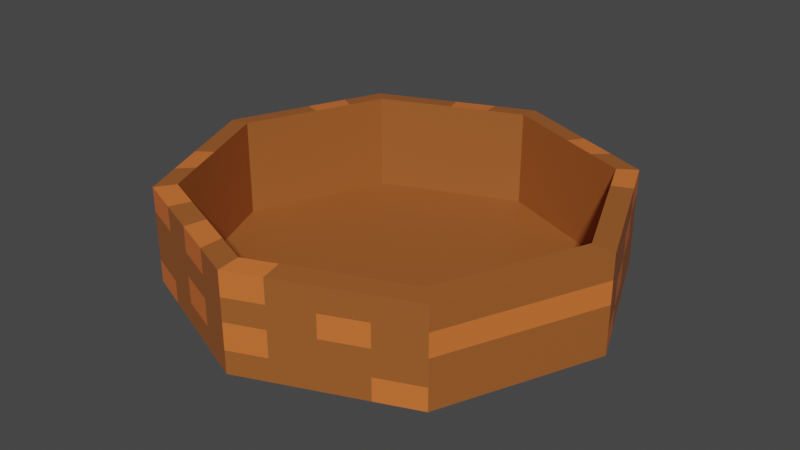 # Source: fountain.blend  (saved by Blender 4.0.36; exported with 4.5.12 LTS)
import bpy
from mathutils import Matrix  # noqa: F401  (used for matrix-valued properties, if any)

bpy.ops.wm.read_factory_settings(use_empty=True)
scene = bpy.context.scene
scene.name = 'Scene'

# ---- collections
col_collection = bpy.data.collections.new('Collection'); scene.collection.children.link(col_collection)

# ---- materials (node trees are filled in below, after node groups)
mat_dark_brick = bpy.data.materials.new('Dark brick')
mat_dark_brick.use_transparent_shadow = False
mat_light_brick = bpy.data.materials.new('Light brick')
mat_light_brick.use_transparent_shadow = False

# ---- material node trees
mat_dark_brick.use_nodes = True; mat_dark_brick.node_tree.nodes.clear()
_N = mat_dark_brick.node_tree.nodes; _L = mat_dark_brick.node_tree.links
n0 = _N.new('ShaderNodeBsdfPrincipled'); n0.name = 'Principled BSDF'; n0.location = (10, 300)
n0.distribution = 'GGX'
n0.subsurface_method = 'RANDOM_WALK_SKIN'
n0.inputs[0].default_value = (0.3428, 0.1034, 0.02242, 1.0)
n0.inputs[3].default_value = 1.45
n0.inputs[27].default_value = (0.0, 0.0, 0.0, 1.0)
n0.inputs[28].default_value = 1.0
n1 = _N.new('ShaderNodeOutputMaterial'); n1.name = 'Material Output'; n1.location = (300, 300)
_L.new(n0.outputs[0], n1.inputs[0])
n1.is_active_output = True
mat_light_brick.use_nodes = True; mat_light_brick.node_tree.nodes.clear()
_N = mat_light_brick.node_tree.nodes; _L = mat_light_brick.node_tree.links
n0 = _N.new('ShaderNodeBsdfPrincipled'); n0.name = 'Principled BSDF'; n0.location = (10, 300)
n0.distribution = 'GGX'
n0.subsurface_method = 'RANDOM_WALK_SKIN'
n0.inputs[0].default_value = (0.7124, 0.163, 0.03365, 1.0)
n0.inputs[3].default_value = 1.45
n0.inputs[27].default_value = (0.0, 0.0, 0.0, 1.0)
n0.inputs[28].default_value = 1.0
n1 = _N.new('ShaderNodeOutputMaterial'); n1.name = 'Material Output'; n1.location = (300, 300)
_L.new(n0.outputs[0], n1.inputs[0])
n1.is_active_output = True

# ---- world
world_world = bpy.data.worlds.new('World'); scene.world = world_world
world_world.use_nodes = True; world_world.node_tree.nodes.clear()
_N = world_world.node_tree.nodes; _L = world_world.node_tree.links
n0 = _N.new('ShaderNodeOutputWorld'); n0.name = 'World Output'; n0.location = (300, 300)
n1 = _N.new('ShaderNodeBackground'); n1.name = 'Background'; n1.location = (10, 300)
n1.inputs[0].default_value = (0.05088, 0.05088, 0.05088, 1.0)
_L.new(n1.outputs[0], n0.inputs[0])
n0.is_active_output = True
world_world.color = (0.05088, 0.05088, 0.05088)
world_world.use_sun_shadow = False
world_world.sun_shadow_jitter_overblur = 0.0

# ---- meshes
me_circle_004 = bpy.data.meshes.new('Circle.004')
me_circle_004.from_pydata([(-0.02508, 9.157, 0.03675), (-6.612, 6.465, 0.03675), (-9.341, -0.03438, 0.03675), (-6.612, -6.534, 0.03675), (-0.02508, -9.226, 0.03675), (6.562, -6.534, 0.03675), (9.291, -0.03438, 0.03675), (6.562, 6.465, 0.03675), (6.562, 6.465, 2.813), (9.291, -0.03438, 2.813), (6.562, -6.534, 2.813), (-0.02508, -9.226, 2.813), (-6.612, -6.534, 2.813), (-9.341, -0.03438, 2.813), (-6.612, 6.465, 2.813), (-0.02508, 9.157, 2.813), (5.907, 5.819, 2.871), (8.364, -0.03438, 2.871), (5.907, -5.888, 2.871), (-0.02508, -8.312, 2.871), (-5.957, -5.888, 2.871), (-8.415, -0.03438, 2.871), (-5.957, 5.819, 2.871), (-0.02508, 8.243, 2.871), (5.907, 5.819, 0.02609), (8.364, -0.03438, 0.02609), (5.907, -5.888, 0.02609), (-0.02508, -8.312, 0.02609), (-5.957, -5.888, 0.02609), (-8.415, -0.03438, 0.02609), (-5.957, 5.819, 0.02609), (-0.02508, 8.243, 0.02609), (9.291, -0.03438, 0.6913), (-0.02508, 9.157, 0.6913), (-9.341, -0.03438, 0.6913), (-0.02508, -9.226, 0.6913), (6.562, 6.465, 0.6913), (6.562, -6.534, 0.6913), (-6.612, 6.465, 0.6913), (-6.612, -6.534, 0.6913), (-0.02508, 9.157, 1.45), (-9.341, -0.03438, 1.45), (-0.02508, -9.226, 1.45), (6.562, 6.465, 1.45), (9.291, -0.03438, 1.45), (6.562, -6.534, 1.45), (-6.612, 6.465, 1.45), (-6.612, -6.534, 1.45), (-0.02508, 9.157, 2.114), (-9.341, -0.03438, 2.114), (-0.02508, -9.226, 2.114), (6.562, 6.465, 2.114), (9.291, -0.03438, 2.114), (6.562, -6.534, 2.114), (-6.612, 6.465, 2.114), (-6.612, -6.534, 2.114), (1.453, -8.622, 0.03675), (1.453, -8.622, 2.813), (1.306, -7.768, 2.871), (1.306, -7.768, 0.02609), (1.453, -8.622, 0.6913), (1.453, -8.622, 1.45), (1.453, -8.622, 2.114), (3.093, -7.952, 0.6913), (3.093, -7.952, 1.45), (3.093, -7.952, 2.114), (3.093, -7.952, 0.03675), (3.093, -7.952, 2.813), (2.783, -7.165, 2.871), (2.783, -7.165, 0.02609), (4.794, -7.256, 0.6913), (4.794, -7.256, 1.45), (4.794, -7.256, 2.114), (4.794, -7.256, 0.03675), (4.794, -7.256, 2.813), (4.315, -6.538, 2.871), (4.315, -6.538, 0.02609), (-1.601, -8.582, 0.03675), (-3.248, -7.909, 0.03675), (-4.895, -7.236, 0.03675), (-1.601, -8.582, 2.813), (-3.248, -7.909, 2.813), (-4.895, -7.236, 2.813), (-1.444, -7.732, 2.871), (-2.927, -7.126, 2.871), (-4.41, -6.52, 2.871), (-1.444, -7.732, 0.02609), (-2.927, -7.126, 0.02609), (-4.41, -6.52, 0.02609), (-4.895, -7.236, 0.6913), (-3.248, -7.909, 0.6913), (-1.601, -8.582, 0.6913), (-4.895, -7.236, 1.45), (-3.248, -7.909, 1.45), (-1.601, -8.582, 1.45), (-4.895, -7.236, 2.114), (-3.248, -7.909, 2.114), (-1.601, -8.582, 2.114), (-7.295, -4.909, 0.03675), (-7.977, -3.284, 0.03675), (-8.659, -1.659, 0.03675), (-7.295, -4.909, 2.813), (-7.977, -3.284, 2.813), (-8.659, -1.659, 2.813), (-6.572, -4.424, 2.871), (-7.186, -2.961, 2.871), (-7.8, -1.498, 2.871), (-6.572, -4.424, 0.02609), (-7.186, -2.961, 0.02609), (-7.8, -1.498, 0.02609), (-8.659, -1.659, 0.6913), (-7.977, -3.284, 0.6913), (-7.295, -4.909, 0.6913), (-8.659, -1.659, 1.45), (-7.977, -3.284, 1.45), (-7.295, -4.909, 1.45), (-8.659, -1.659, 2.114), (-7.977, -3.284, 2.114), (-7.295, -4.909, 2.114), (-4.966, 7.138, 0.03675), (-3.319, 7.811, 0.03675), (-1.672, 8.484, 0.03675), (-4.966, 7.138, 2.813), (-3.319, 7.811, 2.813), (-1.672, 8.484, 2.813), (-4.474, 6.425, 2.871), (-2.991, 7.031, 2.871), (-1.508, 7.637, 2.871), (-4.474, 6.425, 0.02609), (-2.991, 7.031, 0.02609), (-1.508, 7.637, 0.02609), (-1.672, 8.484, 0.6913), (-3.319, 7.811, 0.6913), (-4.966, 7.138, 0.6913), (-1.672, 8.484, 1.45), (-3.319, 7.811, 1.45), (-4.966, 7.138, 1.45), (-1.672, 8.484, 2.114), (-3.319, 7.811, 2.114), (-4.966, 7.138, 2.114), (-8.659, 1.591, 0.03675), (-7.977, 3.215, 0.03675), (-7.295, 4.84, 0.03675), (-8.659, 1.591, 2.813), (-7.977, 3.215, 2.813), (-7.295, 4.84, 2.813), (-7.8, 1.429, 2.871), (-7.186, 2.892, 2.871), (-6.572, 4.356, 2.871), (-7.8, 1.429, 0.02609), (-7.186, 2.892, 0.02609), (-6.572, 4.356, 0.02609), (-7.295, 4.84, 0.6913), (-7.977, 3.215, 0.6913), (-8.659, 1.591, 0.6913), (-7.295, 4.84, 1.45), (-7.977, 3.215, 1.45), (-8.659, 1.591, 1.45), (-7.295, 4.84, 2.114), (-7.977, 3.215, 2.114), (-8.659, 1.591, 2.114), (7.244, 4.84, 0.03675), (7.927, 3.215, 0.03675), (8.609, 1.591, 0.03675), (7.244, 4.84, 2.813), (7.927, 3.215, 2.813), (8.609, 1.591, 2.813), (6.522, 4.356, 2.871), (7.136, 2.892, 2.871), (7.75, 1.429, 2.871), (6.522, 4.356, 0.02609), (7.136, 2.892, 0.02609), (7.75, 1.429, 0.02609), (8.609, 1.591, 0.6913), (7.927, 3.215, 0.6913), (7.244, 4.84, 0.6913), (8.609, 1.591, 1.45), (7.927, 3.215, 1.45), (7.244, 4.84, 1.45), (8.609, 1.591, 2.114), (7.927, 3.215, 2.114), (7.244, 4.84, 2.114), (1.622, 8.484, 0.03675), (3.269, 7.811, 0.03675), (4.915, 7.138, 0.03675), (1.622, 8.484, 2.813), (3.269, 7.811, 2.813), (4.915, 7.138, 2.813), (1.458, 7.637, 2.871), (2.941, 7.031, 2.871), (4.424, 6.425, 2.871), (1.458, 7.637, 0.02609), (2.941, 7.031, 0.02609), (4.424, 6.425, 0.02609), (4.915, 7.138, 0.6913), (3.269, 7.811, 0.6913), (1.622, 8.484, 0.6913), (4.915, 7.138, 1.45), (3.269, 7.811, 1.45), (1.622, 8.484, 1.45), (4.915, 7.138, 2.114), (3.269, 7.811, 2.114), (1.622, 8.484, 2.114)], [], [(137, 48, 15, 124), (52, 53, 10, 9), (179, 52, 9, 166), (158, 54, 14, 145), (116, 49, 13, 103), (200, 51, 8, 187), (95, 55, 12, 82), (62, 50, 11, 57), (57, 11, 19, 58), (124, 15, 23, 127), (9, 10, 18, 17), (103, 13, 21, 106), (145, 14, 22, 148), (166, 9, 17, 169), (187, 8, 16, 190), (82, 12, 20, 85), (106, 21, 29, 109), (169, 17, 25, 172), (148, 22, 30, 151), (190, 16, 24, 193), (17, 18, 26, 25), (58, 19, 27, 59), (127, 23, 31, 130), (85, 20, 28, 88), (24, 170, 171, 172, 25, 26, 76, 69, 59, 27, 86, 87, 88, 28, 107, 108, 109, 29, 149, 150, 151, 30, 128, 129, 130, 31, 191, 192, 193), (56, 4, 35, 60), (79, 3, 39, 89), (184, 7, 36, 194), (100, 2, 34, 110), (142, 1, 38, 152), (163, 6, 32, 173), (6, 5, 37, 32), (121, 0, 33, 131), (60, 35, 42, 61), (89, 39, 47, 92), (194, 36, 43, 197), (110, 34, 41, 113), (152, 38, 46, 155), (173, 32, 44, 176), (32, 37, 45, 44), (131, 33, 40, 134), (61, 42, 50, 62), (92, 47, 55, 95), (197, 43, 51, 200), (113, 41, 49, 116), (155, 46, 54, 158), (176, 44, 52, 179), (44, 45, 53, 52), (134, 40, 48, 137), (64, 61, 62, 65), (63, 60, 61, 64), (66, 56, 60, 63), (68, 58, 59, 69), (67, 57, 58, 68), (65, 62, 57, 67), (72, 65, 67, 74), (74, 67, 68, 75), (75, 68, 69, 76), (73, 66, 63, 70), (70, 63, 64, 71), (71, 64, 65, 72), (45, 71, 72, 53), (37, 70, 71, 45), (5, 73, 70, 37), (18, 75, 76, 26), (10, 74, 75, 18), (53, 72, 74, 10), (42, 94, 97, 50), (94, 93, 96, 97), (93, 92, 95, 96), (35, 91, 94, 42), (91, 90, 93, 94), (90, 89, 92, 93), (4, 77, 91, 35), (77, 78, 90, 91), (78, 79, 89, 90), (19, 83, 86, 27), (83, 84, 87, 86), (84, 85, 88, 87), (11, 80, 83, 19), (80, 81, 84, 83), (81, 82, 85, 84), (50, 97, 80, 11), (97, 96, 81, 80), (96, 95, 82, 81), (47, 115, 118, 55), (115, 114, 117, 118), (114, 113, 116, 117), (39, 112, 115, 47), (112, 111, 114, 115), (111, 110, 113, 114), (3, 98, 112, 39), (98, 99, 111, 112), (99, 100, 110, 111), (20, 104, 107, 28), (104, 105, 108, 107), (105, 106, 109, 108), (12, 101, 104, 20), (101, 102, 105, 104), (102, 103, 106, 105), (55, 118, 101, 12), (118, 117, 102, 101), (117, 116, 103, 102), (46, 136, 139, 54), (136, 135, 138, 139), (135, 134, 137, 138), (38, 133, 136, 46), (133, 132, 135, 136), (132, 131, 134, 135), (1, 119, 133, 38), (119, 120, 132, 133), (120, 121, 131, 132), (22, 125, 128, 30), (125, 126, 129, 128), (126, 127, 130, 129), (14, 122, 125, 22), (122, 123, 126, 125), (123, 124, 127, 126), (54, 139, 122, 14), (139, 138, 123, 122), (138, 137, 124, 123), (41, 157, 160, 49), (157, 156, 159, 160), (156, 155, 158, 159), (34, 154, 157, 41), (154, 153, 156, 157), (153, 152, 155, 156), (2, 140, 154, 34), (140, 141, 153, 154), (141, 142, 152, 153), (21, 146, 149, 29), (146, 147, 150, 149), (147, 148, 151, 150), (13, 143, 146, 21), (143, 144, 147, 146), (144, 145, 148, 147), (49, 160, 143, 13), (160, 159, 144, 143), (159, 158, 145, 144), (43, 178, 181, 51), (178, 177, 180, 181), (177, 176, 179, 180), (36, 175, 178, 43), (175, 174, 177, 178), (174, 173, 176, 177), (7, 161, 175, 36), (161, 162, 174, 175), (162, 163, 173, 174), (16, 167, 170, 24), (167, 168, 171, 170), (168, 169, 172, 171), (8, 164, 167, 16), (164, 165, 168, 167), (165, 166, 169, 168), (51, 181, 164, 8), (181, 180, 165, 164), (180, 179, 166, 165), (40, 199, 202, 48), (199, 198, 201, 202), (198, 197, 200, 201), (33, 196, 199, 40), (196, 195, 198, 199), (195, 194, 197, 198), (0, 182, 196, 33), (182, 183, 195, 196), (183, 184, 194, 195), (23, 188, 191, 31), (188, 189, 192, 191), (189, 190, 193, 192), (15, 185, 188, 23), (185, 186, 189, 188), (186, 187, 190, 189), (48, 202, 185, 15), (202, 201, 186, 185), (201, 200, 187, 186)])
me_circle_004.polygons.foreach_set('material_index', [0, 0, 0, 0, 0, 0, 1, 1, 1, 0, 0, 0, 0, 0, 0, 1, 0, 0, 0, 0, 0, 0, 0, 0, 0, 0, 1, 0, 1, 1, 1, 0, 0, 1, 0, 0, 0, 0, 0, 0, 1, 0, 0, 0, 0, 0, 0, 1, 0, 0, 0, 0, 0, 0, 0, 0, 0, 0, 0, 0, 1, 0, 0, 1, 0, 0, 0, 0, 0, 0, 0, 1, 0, 0, 0, 0, 0, 0, 0, 0, 1, 0, 0, 1, 0, 0, 0, 0, 0, 0, 1, 0, 1, 0, 0, 0, 0, 0, 1, 0, 0, 1, 0, 1, 0, 0, 0, 0, 0, 0, 1, 0, 0, 0, 0, 0, 0, 1, 0, 0, 1, 0, 0, 0, 0, 1, 0, 0, 0, 0, 0, 0, 0, 0, 0, 1, 0, 0, 1, 0, 1, 0, 0, 0, 1, 0, 0, 0, 0, 0, 0, 1, 0, 0, 1, 0, 0, 0, 0, 0, 0, 0, 0, 0, 1, 0, 0, 0, 0, 0, 0, 1, 0, 0, 1])
_uv = me_circle_004.uv_layers.new(name='UVMap')
_uv.uv.foreach_set('vector', [0.0, 0.0, 0.0, 0.0, 0.0, 0.0, 0.0, 0.0, 0.0, 0.0, 0.0, 0.0, 0.0, 0.0, 0.0, 0.0, 0.0, 0.0, 0.0, 0.0, 0.0, 0.0, 0.0, 0.0, 0.0, 0.0, 0.0, 0.0, 0.0, 0.0, 0.0, 0.0, 0.0, 0.0, 0.0, 0.0, 0.0, 0.0, 0.0, 0.0, 0.0, 0.0, 0.0, 0.0, 0.0, 0.0, 0.0, 0.0, 0.0, 0.0, 0.0, 0.0, 0.0, 0.0, 0.0, 0.0, 0.0, 0.0, 0.0, 0.0, 0.0, 0.0, 0.0, 0.0, 0.0, 0.0, 0.0, 0.0, 0.0, 0.0, 0.0, 0.0, 0.0, 0.0, 0.0, 0.0, 0.0, 0.0, 0.0, 0.0, 0.0, 0.0, 0.0, 0.0, 0.0, 0.0, 0.0, 0.0, 0.0, 0.0, 0.0, 0.0, 0.0, 0.0, 0.0, 0.0, 0.0, 0.0, 0.0, 0.0, 0.0, 0.0, 0.0, 0.0, 0.0, 0.0, 0.0, 0.0, 0.0, 0.0, 0.0, 0.0, 0.0, 0.0, 0.0, 0.0, 0.0, 0.0, 0.0, 0.0, 0.0, 0.0, 0.0, 0.0, 0.0, 0.0, 0.0, 0.0, 0.0, 0.0, 0.0, 0.0, 0.0, 0.0, 0.0, 0.0, 0.0, 0.0, 0.0, 0.0, 0.0, 0.0, 0.0, 0.0, 0.0, 0.0, 0.0, 0.0, 0.0, 0.0, 0.0, 0.0, 0.0, 0.0, 0.0, 0.0, 0.0, 0.0, 0.0, 0.0, 0.0, 0.0, 0.0, 0.0, 0.0, 0.0, 0.0, 0.0, 0.0, 0.0, 0.0, 0.0, 0.0, 0.0, 0.0, 0.0, 0.0, 0.0, 0.0, 0.0, 0.0, 0.0, 0.0, 0.0, 0.0, 0.0, 0.0, 0.0, 0.0, 0.0, 0.0, 0.0, 0.0, 0.0, 0.0, 0.0, 0.0, 0.0, 0.0, 0.0, 0.0, 0.0, 0.0, 0.0, 0.0, 0.0, 0.0, 0.0, 0.0, 0.0, 0.0, 0.0, 0.0, 0.0, 0.0, 0.0, 0.0, 0.0, 0.0, 0.0, 0.0, 0.0, 0.0, 0.0, 0.0, 0.0, 0.0, 0.0, 0.0, 0.0, 0.0, 0.0, 0.0, 0.0, 0.0, 0.0, 0.0, 0.0, 0.0, 0.0, 0.0, 0.0, 0.0, 0.0, 0.0, 0.0, 0.0, 0.0, 0.0, 0.0, 0.0, 0.0, 0.0, 0.0, 0.0, 0.0, 0.0, 0.0, 0.0, 0.0, 0.0, 0.0, 0.0, 0.0, 0.0, 0.0, 0.0, 0.0, 0.0, 0.0, 0.0, 0.0, 0.0, 0.0, 0.0, 0.0, 0.0, 0.0, 0.0, 0.0, 0.0, 0.0, 0.0, 0.0, 0.0, 0.0, 0.0, 0.0, 0.0, 0.0, 0.0, 0.0, 0.0, 0.0, 0.0, 0.0, 0.0, 0.0, 0.0, 0.0, 0.0, 0.0, 0.0, 0.0, 0.0, 0.0, 0.0, 0.0, 0.0, 0.0, 0.0, 0.0, 0.0, 0.0, 0.0, 0.0, 0.0, 0.0, 0.0, 0.0, 0.0, 0.0, 0.0, 0.0, 0.0, 0.0, 0.0, 0.0, 0.0, 0.0, 0.0, 0.0, 0.0, 0.0, 0.0, 0.0, 0.0, 0.0, 0.0, 0.0, 0.0, 0.0, 0.0, 0.0, 0.0, 0.0, 0.0, 0.0, 0.0, 0.0, 0.0, 0.0, 0.0, 0.0, 0.0, 0.0, 0.0, 0.0, 0.0, 0.0, 0.0, 0.0, 0.0, 0.0, 0.0, 0.0, 0.0, 0.0, 0.0, 0.0, 0.0, 0.0, 0.0, 0.0, 0.0, 0.0, 0.0, 0.0, 0.0, 0.0, 0.0, 0.0, 0.0, 0.0, 0.0, 0.0, 0.0, 0.0, 0.0, 0.0, 0.0, 0.0, 0.0, 0.0, 0.0, 0.0, 0.0, 0.0, 0.0, 0.0, 0.0, 0.0, 0.0, 0.0, 0.0, 0.0, 0.0, 0.0, 0.0, 0.0, 0.0, 0.0, 0.0, 0.0, 0.0, 0.0, 0.0, 0.0, 0.0, 0.0, 0.0, 0.0, 0.0, 0.0, 0.0, 0.0, 0.0, 0.0, 0.0, 0.0, 0.0, 0.0, 0.0, 0.0, 0.0, 0.0, 0.0, 0.0, 0.0, 0.0, 0.0, 0.0, 0.0, 0.0, 0.0, 0.0, 0.0, 0.0, 0.0, 0.0, 0.0, 0.0, 0.0, 0.0, 0.0, 0.0, 0.0, 0.0, 0.0, 0.0, 0.0, 0.0, 0.0, 0.0, 0.0, 0.0, 0.0, 0.0, 0.0, 0.0, 0.0, 0.0, 0.0, 0.0, 0.0, 0.0, 0.0, 0.0, 0.0, 0.0, 0.0, 0.0, 0.0, 0.0, 0.0, 0.0, 0.0, 0.0, 0.0, 0.0, 0.0, 0.0, 0.0, 0.0, 0.0, 0.0, 0.0, 0.0, 0.0, 0.0, 0.0, 0.0, 0.0, 0.0, 0.0, 0.0, 0.0, 0.0, 0.0, 0.0, 0.0, 0.0, 0.0, 0.0, 0.0, 0.0, 0.0, 0.0, 0.0, 0.0, 0.0, 0.0, 0.0, 0.0, 0.0, 0.0, 0.0, 0.0, 0.0, 0.0, 0.0, 0.0, 0.0, 0.0, 0.0, 0.0, 0.0, 0.0, 0.0, 0.0, 0.0, 0.0, 0.0, 0.0, 0.0, 0.0, 0.0, 0.0, 0.0, 0.0, 0.0, 0.0, 0.0, 0.0, 0.0, 0.0, 0.0, 0.0, 0.0, 0.0, 0.0, 0.0, 0.0, 0.0, 0.0, 0.0, 0.0, 0.0, 0.0, 0.0, 0.0, 0.0, 0.0, 0.0, 0.0, 0.0, 0.0, 0.0, 0.0, 0.0, 0.0, 0.0, 0.0, 0.0, 0.0, 0.0, 0.0, 0.0, 0.0, 0.0, 0.0, 0.0, 0.0, 0.0, 0.0, 0.0, 0.0, 0.0, 0.0, 0.0, 0.0, 0.0, 0.0, 0.0, 0.0, 0.0, 0.0, 0.0, 0.0, 0.0, 0.0, 0.0, 0.0, 0.0, 0.0, 0.0, 0.0, 0.0, 0.0, 0.0, 0.0, 0.0, 0.0, 0.0, 0.0, 0.0, 0.0, 0.0, 0.0, 0.0, 0.0, 0.0, 0.0, 0.0, 0.0, 0.0, 0.0, 0.0, 0.0, 0.0, 0.0, 0.0, 0.0, 0.0, 0.0, 0.0, 0.0, 0.0, 0.0, 0.0, 0.0, 0.0, 0.0, 0.0, 0.0, 0.0, 0.0, 0.0, 0.0, 0.0, 0.0, 0.0, 0.0, 0.0, 0.0, 0.0, 0.0, 0.0, 0.0, 0.0, 0.0, 0.0, 0.0, 0.0, 0.0, 0.0, 0.0, 0.0, 0.0, 0.0, 0.0, 0.0, 0.0, 0.0, 0.0, 0.0, 0.0, 0.0, 0.0, 0.0, 0.0, 0.0, 0.0, 0.0, 0.0, 0.0, 0.0, 0.0, 0.0, 0.0, 0.0, 0.0, 0.0, 0.0, 0.0, 0.0, 0.0, 0.0, 0.0, 0.0, 0.0, 0.0, 0.0, 0.0, 0.0, 0.0, 0.0, 0.0, 0.0, 0.0, 0.0, 0.0, 0.0, 0.0, 0.0, 0.0, 0.0, 0.0, 0.0, 0.0, 0.0, 0.0, 0.0, 0.0, 0.0, 0.0, 0.0, 0.0, 0.0, 0.0, 0.0, 0.0, 0.0, 0.0, 0.0, 0.0, 0.0, 0.0, 0.0, 0.0, 0.0, 0.0, 0.0, 0.0, 0.0, 0.0, 0.0, 0.0, 0.0, 0.0, 0.0, 0.0, 0.0, 0.0, 0.0, 0.0, 0.0, 0.0, 0.0, 0.0, 0.0, 0.0, 0.0, 0.0, 0.0, 0.0, 0.0, 0.0, 0.0, 0.0, 0.0, 0.0, 0.0, 0.0, 0.0, 0.0, 0.0, 0.0, 0.0, 0.0, 0.0, 0.0, 0.0, 0.0, 0.0, 0.0, 0.0, 0.0, 0.0, 0.0, 0.0, 0.0, 0.0, 0.0, 0.0, 0.0, 0.0, 0.0, 0.0, 0.0, 0.0, 0.0, 0.0, 0.0, 0.0, 0.0, 0.0, 0.0, 0.0, 0.0, 0.0, 0.0, 0.0, 0.0, 0.0, 0.0, 0.0, 0.0, 0.0, 0.0, 0.0, 0.0, 0.0, 0.0, 0.0, 0.0, 0.0, 0.0, 0.0, 0.0, 0.0, 0.0, 0.0, 0.0, 0.0, 0.0, 0.0, 0.0, 0.0, 0.0, 0.0, 0.0, 0.0, 0.0, 0.0, 0.0, 0.0, 0.0, 0.0, 0.0, 0.0, 0.0, 0.0, 0.0, 0.0, 0.0, 0.0, 0.0, 0.0, 0.0, 0.0, 0.0, 0.0, 0.0, 0.0, 0.0, 0.0, 0.0, 0.0, 0.0, 0.0, 0.0, 0.0, 0.0, 0.0, 0.0, 0.0, 0.0, 0.0, 0.0, 0.0, 0.0, 0.0, 0.0, 0.0, 0.0, 0.0, 0.0, 0.0, 0.0, 0.0, 0.0, 0.0, 0.0, 0.0, 0.0, 0.0, 0.0, 0.0, 0.0, 0.0, 0.0, 0.0, 0.0, 0.0, 0.0, 0.0, 0.0, 0.0, 0.0, 0.0, 0.0, 0.0, 0.0, 0.0, 0.0, 0.0, 0.0, 0.0, 0.0, 0.0, 0.0, 0.0, 0.0, 0.0, 0.0, 0.0, 0.0, 0.0, 0.0, 0.0, 0.0, 0.0, 0.0, 0.0, 0.0, 0.0, 0.0, 0.0, 0.0, 0.0, 0.0, 0.0, 0.0, 0.0, 0.0, 0.0, 0.0, 0.0, 0.0, 0.0, 0.0, 0.0, 0.0, 0.0, 0.0, 0.0, 0.0, 0.0, 0.0, 0.0, 0.0, 0.0, 0.0, 0.0, 0.0, 0.0, 0.0, 0.0, 0.0, 0.0, 0.0, 0.0, 0.0, 0.0, 0.0, 0.0, 0.0, 0.0, 0.0, 0.0, 0.0, 0.0, 0.0, 0.0, 0.0, 0.0, 0.0, 0.0, 0.0, 0.0, 0.0, 0.0, 0.0, 0.0, 0.0, 0.0, 0.0, 0.0, 0.0, 0.0, 0.0, 0.0, 0.0, 0.0, 0.0, 0.0, 0.0, 0.0, 0.0, 0.0, 0.0, 0.0, 0.0, 0.0, 0.0, 0.0, 0.0, 0.0, 0.0, 0.0, 0.0, 0.0, 0.0, 0.0, 0.0, 0.0, 0.0, 0.0, 0.0, 0.0, 0.0, 0.0, 0.0, 0.0, 0.0, 0.0, 0.0, 0.0, 0.0, 0.0, 0.0, 0.0, 0.0, 0.0, 0.0, 0.0, 0.0, 0.0, 0.0, 0.0, 0.0, 0.0, 0.0, 0.0, 0.0, 0.0, 0.0, 0.0, 0.0, 0.0, 0.0, 0.0, 0.0, 0.0, 0.0, 0.0, 0.0, 0.0, 0.0, 0.0, 0.0, 0.0, 0.0, 0.0, 0.0, 0.0, 0.0, 0.0, 0.0, 0.0, 0.0, 0.0, 0.0, 0.0, 0.0, 0.0, 0.0, 0.0, 0.0, 0.0, 0.0, 0.0, 0.0, 0.0, 0.0, 0.0, 0.0, 0.0, 0.0, 0.0, 0.0, 0.0, 0.0, 0.0, 0.0, 0.0, 0.0, 0.0, 0.0, 0.0, 0.0, 0.0, 0.0, 0.0, 0.0, 0.0, 0.0, 0.0, 0.0, 0.0, 0.0, 0.0, 0.0, 0.0, 0.0, 0.0, 0.0, 0.0, 0.0, 0.0, 0.0, 0.0, 0.0, 0.0, 0.0, 0.0, 0.0, 0.0, 0.0, 0.0, 0.0, 0.0, 0.0, 0.0, 0.0, 0.0, 0.0, 0.0, 0.0, 0.0, 0.0, 0.0, 0.0, 0.0, 0.0, 0.0, 0.0, 0.0, 0.0, 0.0, 0.0, 0.0, 0.0, 0.0, 0.0, 0.0, 0.0, 0.0, 0.0, 0.0, 0.0, 0.0, 0.0, 0.0, 0.0, 0.0, 0.0, 0.0, 0.0, 0.0, 0.0, 0.0, 0.0, 0.0, 0.0, 0.0, 0.0, 0.0, 0.0, 0.0, 0.0, 0.0, 0.0, 0.0, 0.0, 0.0, 0.0, 0.0, 0.0, 0.0, 0.0, 0.0, 0.0, 0.0, 0.0, 0.0, 0.0, 0.0, 0.0, 0.0, 0.0, 0.0, 0.0, 0.0, 0.0, 0.0, 0.0, 0.0, 0.0, 0.0, 0.0, 0.0, 0.0, 0.0, 0.0, 0.0, 0.0, 0.0, 0.0, 0.0, 0.0, 0.0, 0.0, 0.0, 0.0, 0.0, 0.0, 0.0, 0.0, 0.0, 0.0, 0.0, 0.0, 0.0, 0.0, 0.0, 0.0, 0.0, 0.0, 0.0, 0.0, 0.0, 0.0, 0.0, 0.0, 0.0, 0.0, 0.0, 0.0, 0.0, 0.0, 0.0, 0.0, 0.0, 0.0, 0.0, 0.0, 0.0, 0.0, 0.0, 0.0, 0.0, 0.0, 0.0, 0.0, 0.0, 0.0, 0.0, 0.0, 0.0, 0.0, 0.0, 0.0, 0.0, 0.0, 0.0, 0.0, 0.0, 0.0, 0.0, 0.0, 0.0, 0.0, 0.0, 0.0, 0.0, 0.0, 0.0, 0.0, 0.0, 0.0, 0.0, 0.0, 0.0, 0.0, 0.0, 0.0, 0.0, 0.0, 0.0, 0.0, 0.0, 0.0, 0.0, 0.0, 0.0, 0.0, 0.0, 0.0, 0.0, 0.0, 0.0, 0.0, 0.0, 0.0, 0.0, 0.0, 0.0, 0.0, 0.0, 0.0, 0.0, 0.0, 0.0, 0.0, 0.0, 0.0, 0.0, 0.0, 0.0, 0.0, 0.0, 0.0, 0.0, 0.0, 0.0, 0.0, 0.0, 0.0, 0.0, 0.0, 0.0, 0.0, 0.0, 0.0, 0.0, 0.0, 0.0, 0.0, 0.0, 0.0, 0.0, 0.0, 0.0, 0.0, 0.0, 0.0, 0.0, 0.0, 0.0, 0.0, 0.0, 0.0, 0.0, 0.0, 0.0, 0.0, 0.0, 0.0, 0.0, 0.0, 0.0, 0.0, 0.0, 0.0, 0.0, 0.0, 0.0, 0.0, 0.0, 0.0, 0.0, 0.0, 0.0, 0.0, 0.0, 0.0, 0.0, 0.0, 0.0, 0.0, 0.0, 0.0, 0.0, 0.0, 0.0, 0.0, 0.0, 0.0, 0.0, 0.0, 0.0, 0.0, 0.0, 0.0, 0.0, 0.0, 0.0, 0.0, 0.0, 0.0, 0.0, 0.0, 0.0, 0.0, 0.0, 0.0, 0.0, 0.0, 0.0, 0.0, 0.0, 0.0, 0.0, 0.0, 0.0, 0.0, 0.0, 0.0])
me_circle_004.materials.append(mat_dark_brick)
me_circle_004.materials.append(mat_light_brick)
me_circle_004.update()

# ---- objects
ob_fountain_col = bpy.data.objects.new('Fountain-col', me_circle_004)

# ---- transforms, parenting, visibility, modifiers, constraints
ob_fountain_col.location = (0.0, 0.0, 0.0)
ob_fountain_col.scale = (0.2032, 0.2032, 0.2956)

# ---- collection membership
col_collection.objects.link(ob_fountain_col)

# ---- scene / render settings (as saved in the file)
scene.frame_start = 1; scene.frame_end = 250; scene.frame_set(0)
scene.render.engine = 'BLENDER_EEVEE_NEXT'
scene.cycles.sampling_pattern = 'TABULATED_SOBOL'
scene.view_settings.view_transform = 'Filmic'
bpy.context.view_layer.update()

# ---- added for rendering (the .blend has no active camera and no usable light): camera, sun
cam_auto = bpy.data.cameras.new('AutoCamera')
cam_auto.lens = 50.0
cam_auto.sensor_width = 36.0
cam_auto.clip_end = 1000.0
ob_auto_camera = bpy.data.objects.new('AutoCamera', cam_auto)
scene.collection.objects.link(ob_auto_camera)
ob_auto_camera.location = (4.97676, -5.98521, 4.41367)
ob_auto_camera.rotation_euler = (1.09748, -7.21219e-08, 0.694738)
scene.camera = ob_auto_camera
light_auto_sun = bpy.data.lights.new('AutoSun', 'SUN')
light_auto_sun.energy = 3.0
light_auto_sun.angle = 0.0523599
ob_auto_sun = bpy.data.objects.new('AutoSun', light_auto_sun)
scene.collection.objects.link(ob_auto_sun)
ob_auto_sun.rotation_euler = (0.872665, 0.174533, 0.523599)
bpy.context.view_layer.update()
